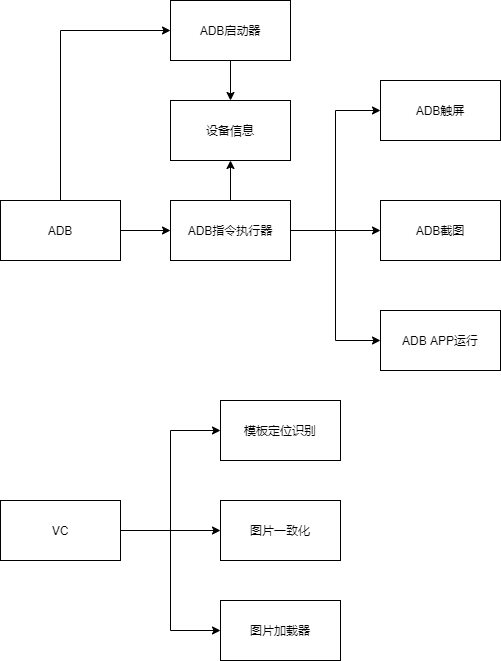

The diagram above was exported from draw.io. Its source (the exported page's mxGraphModel, read from the mxfile embedded in the PNG):
<mxGraphModel dx="1713" dy="1874" grid="1" gridSize="10" guides="1" tooltips="1" connect="1" arrows="1" fold="1" page="1" pageScale="1" pageWidth="827" pageHeight="1169" math="0" shadow="0">
  <root>
    <mxCell id="0" />
    <mxCell id="1" parent="0" />
    <mxCell id="22" value="" style="edgeStyle=orthogonalEdgeStyle;rounded=0;orthogonalLoop=1;jettySize=auto;html=1;" parent="1" source="2" target="20" edge="1">
      <mxGeometry relative="1" as="geometry" />
    </mxCell>
    <mxCell id="2" value="ADB启动器" style="rounded=0;whiteSpace=wrap;html=1;" parent="1" vertex="1">
      <mxGeometry x="40" y="-40" width="120" height="60" as="geometry" />
    </mxCell>
    <mxCell id="6" value="" style="edgeStyle=orthogonalEdgeStyle;rounded=0;orthogonalLoop=1;jettySize=auto;html=1;" parent="1" source="3" target="4" edge="1">
      <mxGeometry relative="1" as="geometry" />
    </mxCell>
    <mxCell id="7" style="edgeStyle=orthogonalEdgeStyle;rounded=0;orthogonalLoop=1;jettySize=auto;html=1;entryX=0;entryY=0.5;entryDx=0;entryDy=0;" parent="1" source="3" target="5" edge="1">
      <mxGeometry relative="1" as="geometry" />
    </mxCell>
    <mxCell id="19" style="edgeStyle=orthogonalEdgeStyle;rounded=0;orthogonalLoop=1;jettySize=auto;html=1;entryX=0;entryY=0.5;entryDx=0;entryDy=0;" parent="1" source="3" target="18" edge="1">
      <mxGeometry relative="1" as="geometry" />
    </mxCell>
    <mxCell id="21" value="" style="edgeStyle=orthogonalEdgeStyle;rounded=0;orthogonalLoop=1;jettySize=auto;html=1;" parent="1" source="3" target="20" edge="1">
      <mxGeometry relative="1" as="geometry" />
    </mxCell>
    <mxCell id="3" value="ADB指令执行器" style="rounded=0;whiteSpace=wrap;html=1;" parent="1" vertex="1">
      <mxGeometry x="40" y="160" width="120" height="60" as="geometry" />
    </mxCell>
    <mxCell id="4" value="ADB截图" style="rounded=0;whiteSpace=wrap;html=1;" parent="1" vertex="1">
      <mxGeometry x="250" y="160" width="120" height="60" as="geometry" />
    </mxCell>
    <mxCell id="5" value="ADB APP运行" style="rounded=0;whiteSpace=wrap;html=1;" parent="1" vertex="1">
      <mxGeometry x="250" y="270" width="120" height="60" as="geometry" />
    </mxCell>
    <mxCell id="9" value="" style="edgeStyle=orthogonalEdgeStyle;rounded=0;orthogonalLoop=1;jettySize=auto;html=1;" parent="1" source="8" target="3" edge="1">
      <mxGeometry relative="1" as="geometry" />
    </mxCell>
    <mxCell id="10" style="edgeStyle=orthogonalEdgeStyle;rounded=0;orthogonalLoop=1;jettySize=auto;html=1;exitX=0.5;exitY=0;exitDx=0;exitDy=0;entryX=0;entryY=0.5;entryDx=0;entryDy=0;" parent="1" source="8" target="2" edge="1">
      <mxGeometry relative="1" as="geometry" />
    </mxCell>
    <mxCell id="8" value="ADB" style="rounded=0;whiteSpace=wrap;html=1;" parent="1" vertex="1">
      <mxGeometry x="-130" y="160" width="120" height="60" as="geometry" />
    </mxCell>
    <mxCell id="14" style="edgeStyle=orthogonalEdgeStyle;rounded=0;orthogonalLoop=1;jettySize=auto;html=1;entryX=0;entryY=0.5;entryDx=0;entryDy=0;" parent="1" source="11" target="12" edge="1">
      <mxGeometry relative="1" as="geometry" />
    </mxCell>
    <mxCell id="15" style="edgeStyle=orthogonalEdgeStyle;rounded=0;orthogonalLoop=1;jettySize=auto;html=1;entryX=0;entryY=0.5;entryDx=0;entryDy=0;" parent="1" source="11" target="13" edge="1">
      <mxGeometry relative="1" as="geometry" />
    </mxCell>
    <mxCell id="17" style="edgeStyle=orthogonalEdgeStyle;rounded=0;orthogonalLoop=1;jettySize=auto;html=1;entryX=0;entryY=0.5;entryDx=0;entryDy=0;" parent="1" source="11" target="16" edge="1">
      <mxGeometry relative="1" as="geometry" />
    </mxCell>
    <mxCell id="11" value="VC" style="rounded=0;whiteSpace=wrap;html=1;" parent="1" vertex="1">
      <mxGeometry x="-130" y="460" width="120" height="60" as="geometry" />
    </mxCell>
    <mxCell id="12" value="模板定位识别" style="rounded=0;whiteSpace=wrap;html=1;" parent="1" vertex="1">
      <mxGeometry x="90" y="360" width="120" height="60" as="geometry" />
    </mxCell>
    <mxCell id="13" value="图片一致化" style="rounded=0;whiteSpace=wrap;html=1;" parent="1" vertex="1">
      <mxGeometry x="90" y="460" width="120" height="60" as="geometry" />
    </mxCell>
    <mxCell id="16" value="图片加载器" style="rounded=0;whiteSpace=wrap;html=1;" parent="1" vertex="1">
      <mxGeometry x="90" y="560" width="120" height="60" as="geometry" />
    </mxCell>
    <mxCell id="18" value="ADB触屏" style="rounded=0;whiteSpace=wrap;html=1;" parent="1" vertex="1">
      <mxGeometry x="250" y="40" width="120" height="60" as="geometry" />
    </mxCell>
    <mxCell id="20" value="设备信息" style="rounded=0;whiteSpace=wrap;html=1;" parent="1" vertex="1">
      <mxGeometry x="40" y="60" width="120" height="60" as="geometry" />
    </mxCell>
  </root>
</mxGraphModel>